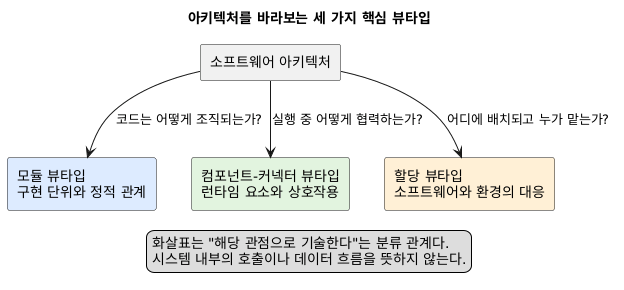

The diagram above was rendered by PlantUML. Its source (embedded in the PNG):
@startuml
title 아키텍처를 바라보는 세 가지 핵심 뷰타입
top to bottom direction
skinparam componentStyle rectangle

rectangle "소프트웨어 아키텍처" as Architecture
rectangle "모듈 뷰타입\n구현 단위와 정적 관계" as Module #DDEBFF
rectangle "컴포넌트-커넥터 뷰타입\n런타임 요소와 상호작용" as CC #E2F4DF
rectangle "할당 뷰타입\n소프트웨어와 환경의 대응" as Allocation #FFF0D6

Architecture --> Module : 코드는 어떻게 조직되는가?
Architecture --> CC : 실행 중 어떻게 협력하는가?
Architecture --> Allocation : 어디에 배치되고 누가 맡는가?

legend bottom
  화살표는 "해당 관점으로 기술한다"는 분류 관계다.
  시스템 내부의 호출이나 데이터 흐름을 뜻하지 않는다.
endlegend
@enduml